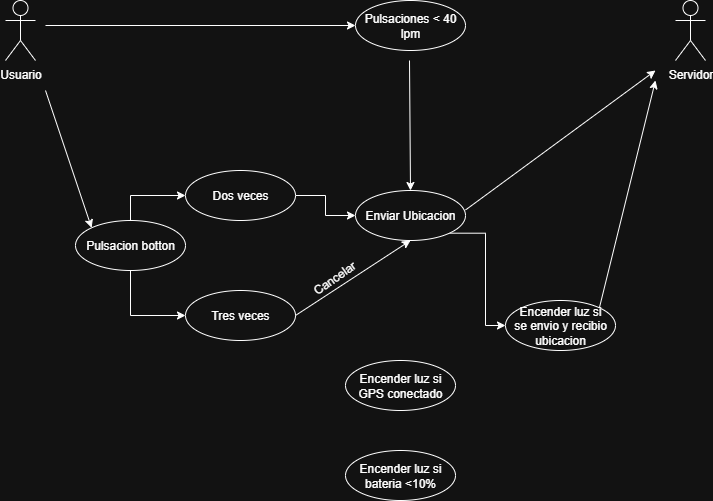

The diagram above was exported from draw.io. Its source (the exported page's mxGraphModel, read from the mxfile embedded in the PNG):
<mxGraphModel dx="1042" dy="608" grid="1" gridSize="10" guides="1" tooltips="1" connect="1" arrows="1" fold="1" page="1" pageScale="1" pageWidth="827" pageHeight="1169" math="0" shadow="0">
  <root>
    <mxCell id="0" />
    <mxCell id="1" parent="0" />
    <mxCell id="TvkvS6Fxb70i98zqTNGN-1" value="Usuario&lt;div&gt;&lt;br&gt;&lt;/div&gt;" style="shape=umlActor;verticalLabelPosition=bottom;verticalAlign=top;html=1;outlineConnect=0;" vertex="1" parent="1">
      <mxGeometry x="40" y="150" width="30" height="60" as="geometry" />
    </mxCell>
    <mxCell id="TvkvS6Fxb70i98zqTNGN-8" value="" style="ellipse;whiteSpace=wrap;html=1;" vertex="1" parent="1">
      <mxGeometry x="380" y="600" width="110" height="50" as="geometry" />
    </mxCell>
    <mxCell id="TvkvS6Fxb70i98zqTNGN-9" value="Pulsaciones &amp;lt; 40 lpm" style="ellipse;whiteSpace=wrap;html=1;" vertex="1" parent="1">
      <mxGeometry x="390" y="150" width="110" height="50" as="geometry" />
    </mxCell>
    <mxCell id="TvkvS6Fxb70i98zqTNGN-34" style="edgeStyle=orthogonalEdgeStyle;rounded=0;orthogonalLoop=1;jettySize=auto;html=1;exitX=1;exitY=1;exitDx=0;exitDy=0;entryX=0;entryY=0.5;entryDx=0;entryDy=0;" edge="1" parent="1" source="TvkvS6Fxb70i98zqTNGN-10" target="TvkvS6Fxb70i98zqTNGN-32">
      <mxGeometry relative="1" as="geometry" />
    </mxCell>
    <mxCell id="TvkvS6Fxb70i98zqTNGN-10" value="Enviar Ubicacion" style="ellipse;whiteSpace=wrap;html=1;" vertex="1" parent="1">
      <mxGeometry x="390" y="340" width="110" height="50" as="geometry" />
    </mxCell>
    <mxCell id="TvkvS6Fxb70i98zqTNGN-12" value="Encender luz si bateria &amp;lt;10%" style="text;html=1;align=center;verticalAlign=middle;whiteSpace=wrap;rounded=0;" vertex="1" parent="1">
      <mxGeometry x="385" y="610" width="100" height="30" as="geometry" />
    </mxCell>
    <mxCell id="TvkvS6Fxb70i98zqTNGN-13" value="Servidor" style="shape=umlActor;verticalLabelPosition=bottom;verticalAlign=top;html=1;outlineConnect=0;" vertex="1" parent="1">
      <mxGeometry x="710" y="150" width="30" height="60" as="geometry" />
    </mxCell>
    <mxCell id="TvkvS6Fxb70i98zqTNGN-14" value="" style="endArrow=classic;html=1;rounded=0;entryX=0;entryY=0.5;entryDx=0;entryDy=0;" edge="1" parent="1" target="TvkvS6Fxb70i98zqTNGN-9">
      <mxGeometry width="50" height="50" relative="1" as="geometry">
        <mxPoint x="80" y="175" as="sourcePoint" />
        <mxPoint x="360" y="180" as="targetPoint" />
        <Array as="points" />
      </mxGeometry>
    </mxCell>
    <mxCell id="TvkvS6Fxb70i98zqTNGN-15" value="" style="endArrow=classic;html=1;rounded=0;entryX=0.5;entryY=0;entryDx=0;entryDy=0;" edge="1" parent="1" target="TvkvS6Fxb70i98zqTNGN-10">
      <mxGeometry width="50" height="50" relative="1" as="geometry">
        <mxPoint x="444" y="210" as="sourcePoint" />
        <mxPoint x="444" y="330" as="targetPoint" />
      </mxGeometry>
    </mxCell>
    <mxCell id="TvkvS6Fxb70i98zqTNGN-16" value="" style="endArrow=classic;html=1;rounded=0;exitX=1;exitY=0.39;exitDx=0;exitDy=0;exitPerimeter=0;" edge="1" parent="1" source="TvkvS6Fxb70i98zqTNGN-10">
      <mxGeometry width="50" height="50" relative="1" as="geometry">
        <mxPoint x="520" y="360" as="sourcePoint" />
        <mxPoint x="690" y="220" as="targetPoint" />
      </mxGeometry>
    </mxCell>
    <mxCell id="TvkvS6Fxb70i98zqTNGN-27" style="edgeStyle=orthogonalEdgeStyle;rounded=0;orthogonalLoop=1;jettySize=auto;html=1;exitX=0.5;exitY=0;exitDx=0;exitDy=0;entryX=0;entryY=0.5;entryDx=0;entryDy=0;" edge="1" parent="1" source="TvkvS6Fxb70i98zqTNGN-17" target="TvkvS6Fxb70i98zqTNGN-21">
      <mxGeometry relative="1" as="geometry" />
    </mxCell>
    <mxCell id="TvkvS6Fxb70i98zqTNGN-28" style="edgeStyle=orthogonalEdgeStyle;rounded=0;orthogonalLoop=1;jettySize=auto;html=1;exitX=0.5;exitY=1;exitDx=0;exitDy=0;entryX=0;entryY=0.5;entryDx=0;entryDy=0;" edge="1" parent="1" source="TvkvS6Fxb70i98zqTNGN-17" target="TvkvS6Fxb70i98zqTNGN-25">
      <mxGeometry relative="1" as="geometry" />
    </mxCell>
    <mxCell id="TvkvS6Fxb70i98zqTNGN-17" value="Pulsacion botton" style="ellipse;whiteSpace=wrap;html=1;" vertex="1" parent="1">
      <mxGeometry x="110" y="370" width="110" height="50" as="geometry" />
    </mxCell>
    <mxCell id="TvkvS6Fxb70i98zqTNGN-18" value="" style="endArrow=classic;html=1;rounded=0;entryX=0;entryY=0;entryDx=0;entryDy=0;" edge="1" parent="1" target="TvkvS6Fxb70i98zqTNGN-17">
      <mxGeometry width="50" height="50" relative="1" as="geometry">
        <mxPoint x="80" y="240" as="sourcePoint" />
        <mxPoint x="120" y="360" as="targetPoint" />
        <Array as="points" />
      </mxGeometry>
    </mxCell>
    <mxCell id="TvkvS6Fxb70i98zqTNGN-29" style="edgeStyle=orthogonalEdgeStyle;rounded=0;orthogonalLoop=1;jettySize=auto;html=1;exitX=1;exitY=0.5;exitDx=0;exitDy=0;" edge="1" parent="1" source="TvkvS6Fxb70i98zqTNGN-21" target="TvkvS6Fxb70i98zqTNGN-10">
      <mxGeometry relative="1" as="geometry" />
    </mxCell>
    <mxCell id="TvkvS6Fxb70i98zqTNGN-21" value="Dos veces" style="ellipse;whiteSpace=wrap;html=1;" vertex="1" parent="1">
      <mxGeometry x="220" y="320" width="110" height="50" as="geometry" />
    </mxCell>
    <mxCell id="TvkvS6Fxb70i98zqTNGN-25" value="Tres veces" style="ellipse;whiteSpace=wrap;html=1;" vertex="1" parent="1">
      <mxGeometry x="220" y="440" width="110" height="50" as="geometry" />
    </mxCell>
    <mxCell id="TvkvS6Fxb70i98zqTNGN-30" value="" style="endArrow=classic;html=1;rounded=0;exitX=1;exitY=0.5;exitDx=0;exitDy=0;entryX=0.5;entryY=1;entryDx=0;entryDy=0;" edge="1" parent="1" source="TvkvS6Fxb70i98zqTNGN-25" target="TvkvS6Fxb70i98zqTNGN-10">
      <mxGeometry width="50" height="50" relative="1" as="geometry">
        <mxPoint x="350" y="460" as="sourcePoint" />
        <mxPoint x="450" y="400" as="targetPoint" />
        <Array as="points" />
      </mxGeometry>
    </mxCell>
    <mxCell id="TvkvS6Fxb70i98zqTNGN-31" value="Cancelar" style="text;html=1;align=center;verticalAlign=middle;resizable=0;points=[];autosize=1;strokeColor=none;fillColor=none;rotation=-35;" vertex="1" parent="1">
      <mxGeometry x="334" y="413" width="70" height="30" as="geometry" />
    </mxCell>
    <mxCell id="TvkvS6Fxb70i98zqTNGN-32" value="" style="ellipse;whiteSpace=wrap;html=1;" vertex="1" parent="1">
      <mxGeometry x="540" y="450" width="110" height="50" as="geometry" />
    </mxCell>
    <mxCell id="TvkvS6Fxb70i98zqTNGN-33" value="Encender luz si se envio y recibio ubicacion" style="text;html=1;align=center;verticalAlign=middle;whiteSpace=wrap;rounded=0;" vertex="1" parent="1">
      <mxGeometry x="545" y="460" width="100" height="30" as="geometry" />
    </mxCell>
    <mxCell id="TvkvS6Fxb70i98zqTNGN-36" value="" style="endArrow=classic;html=1;rounded=0;exitX=1;exitY=0;exitDx=0;exitDy=0;" edge="1" parent="1" source="TvkvS6Fxb70i98zqTNGN-32">
      <mxGeometry width="50" height="50" relative="1" as="geometry">
        <mxPoint x="650" y="440" as="sourcePoint" />
        <mxPoint x="690" y="230" as="targetPoint" />
      </mxGeometry>
    </mxCell>
    <mxCell id="TvkvS6Fxb70i98zqTNGN-39" value="" style="ellipse;whiteSpace=wrap;html=1;" vertex="1" parent="1">
      <mxGeometry x="380" y="510" width="110" height="50" as="geometry" />
    </mxCell>
    <mxCell id="TvkvS6Fxb70i98zqTNGN-40" value="Encender luz si GPS conectado" style="text;html=1;align=center;verticalAlign=middle;whiteSpace=wrap;rounded=0;" vertex="1" parent="1">
      <mxGeometry x="385" y="520" width="100" height="30" as="geometry" />
    </mxCell>
  </root>
</mxGraphModel>